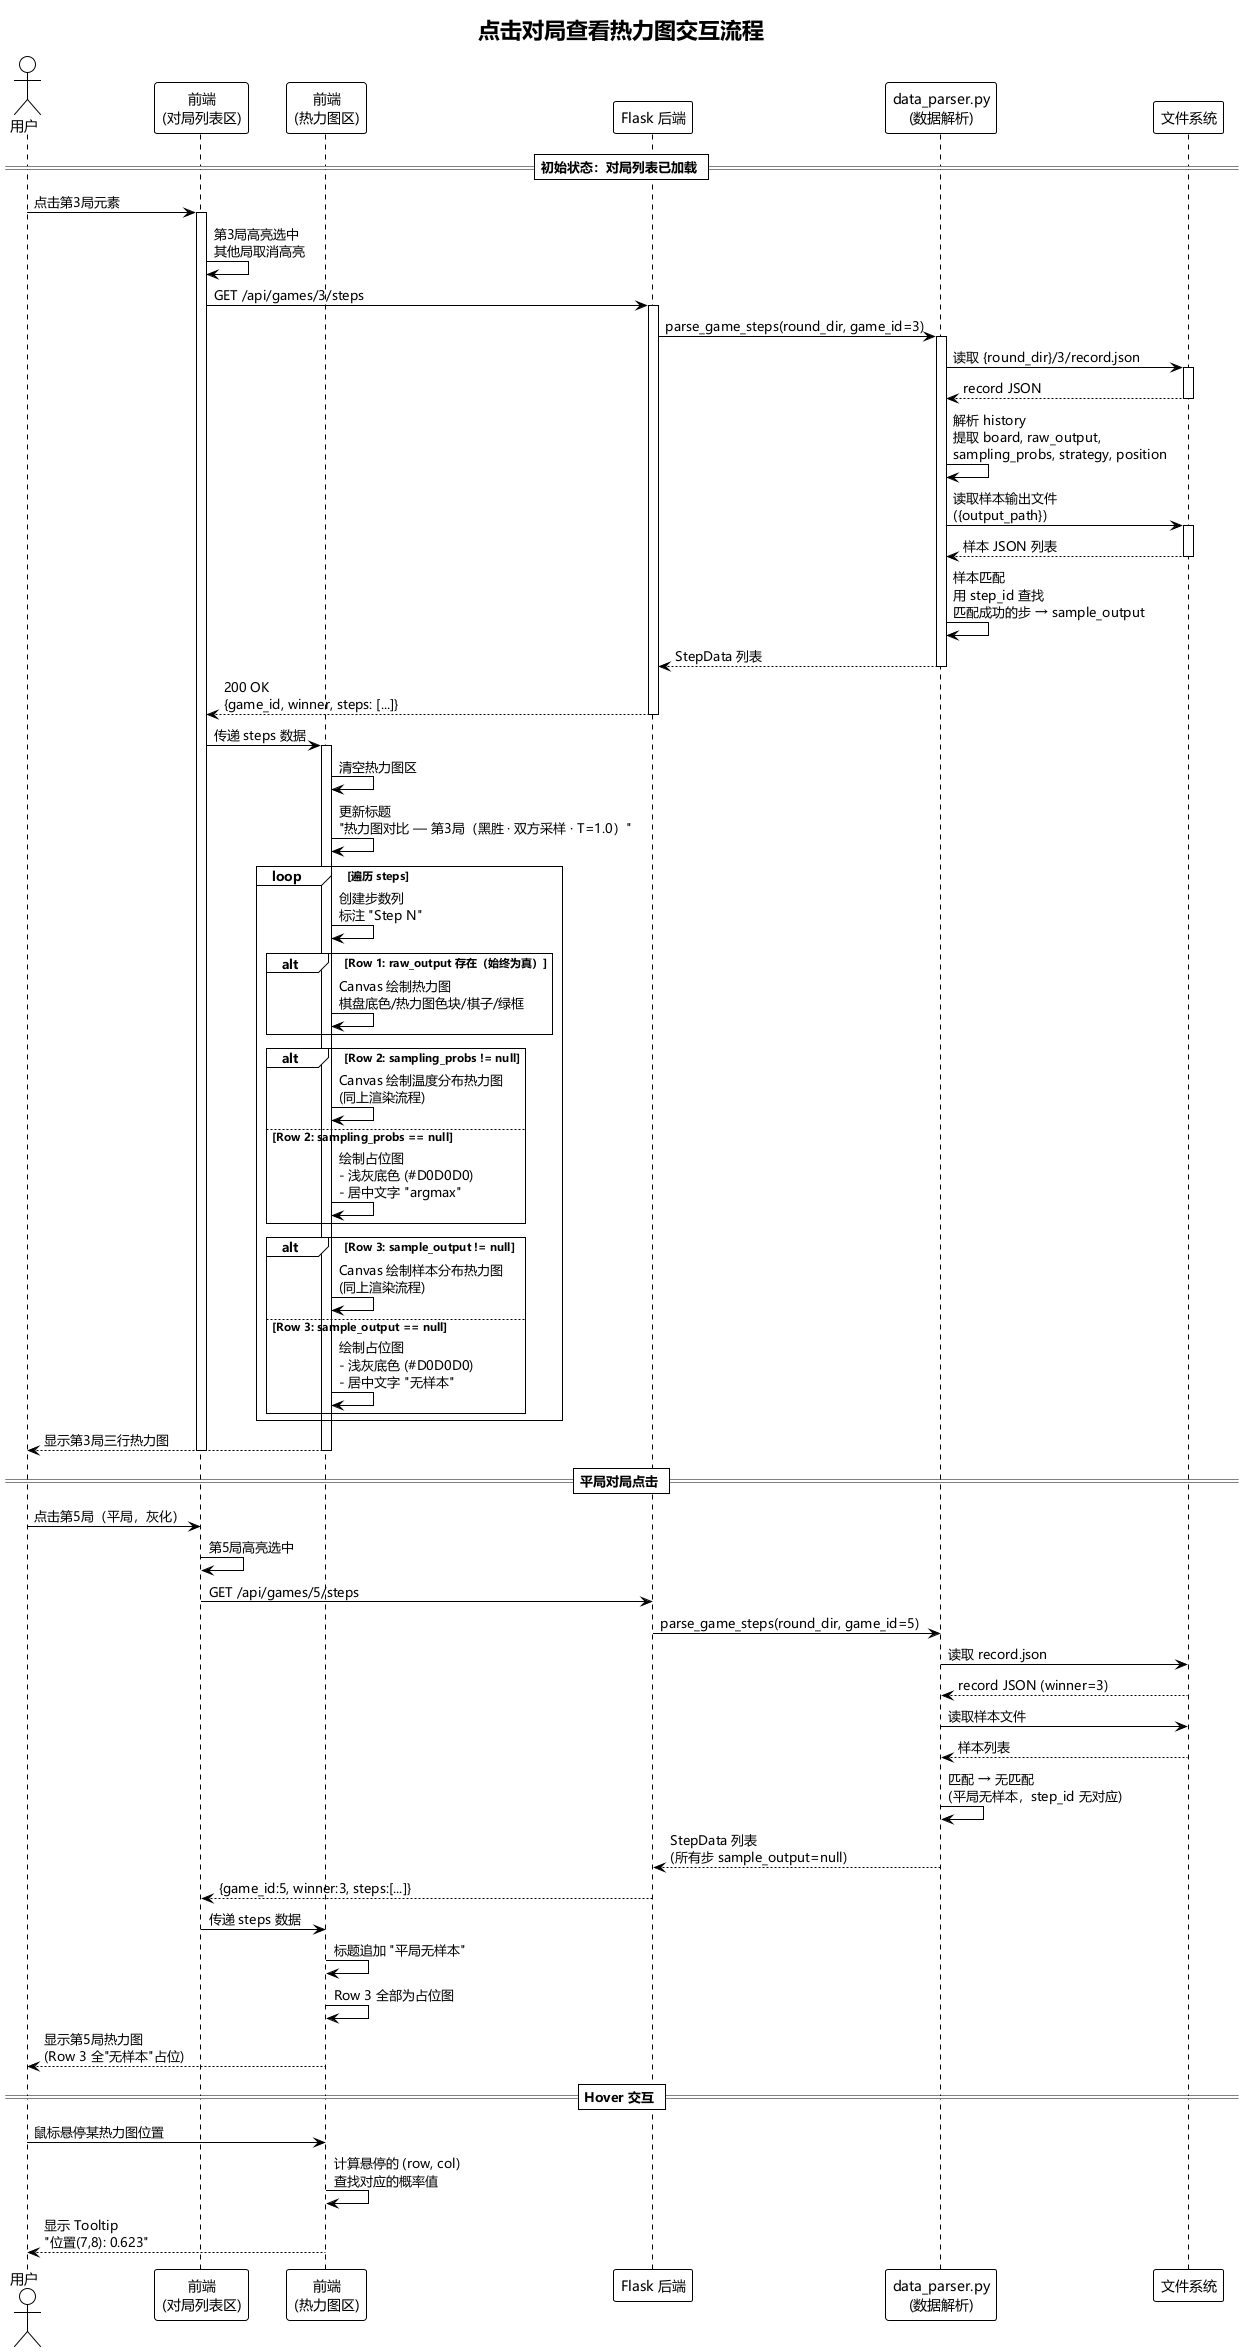

The diagram above was rendered by PlantUML. Its source (embedded in the PNG):
@startuml game_click_flow
!theme plain
skinparam defaultFontName Microsoft YaHei,SimHei,SimSun,sans-serif
skinparam sequenceMessageFontName Microsoft YaHei,SimHei,SimSun,sans-serif
title 点击对局查看热力图交互流程

actor 用户 as User
participant "前端\n(对局列表区)" as GL
participant "前端\n(热力图区)" as HM
participant "Flask 后端" as BE
participant "data_parser.py\n(数据解析)" as DP
participant "文件系统" as FS

== 初始状态：对局列表已加载 ==

User -> GL: 点击第3局元素
activate GL

GL -> GL: 第3局高亮选中\n其他局取消高亮

GL -> BE: GET /api/games/3/steps
activate BE

BE -> DP: parse_game_steps(round_dir, game_id=3)
activate DP

DP -> FS: 读取 {round_dir}/3/record.json
activate FS
FS --> DP: record JSON
deactivate FS

DP -> DP: 解析 history\n提取 board, raw_output,\nsampling_probs, strategy, position

DP -> FS: 读取样本输出文件\n({output_path})
activate FS
FS --> DP: 样本 JSON 列表
deactivate FS

DP -> DP: 样本匹配\n用 step_id 查找\n匹配成功的步 → sample_output

DP --> BE: StepData 列表
deactivate DP

BE --> GL: 200 OK\n{game_id, winner, steps: [...]}
deactivate BE

GL -> HM: 传递 steps 数据
activate HM

HM -> HM: 清空热力图区

HM -> HM: 更新标题\n"热力图对比 — 第3局（黑胜 · 双方采样 · T=1.0）"

loop 遍历 steps
    HM -> HM: 创建步数列\n标注 "Step N"

    alt Row 1: raw_output 存在（始终为真）
        HM -> HM: Canvas 绘制热力图\n棋盘底色/热力图色块/棋子/绿框
    end

    alt Row 2: sampling_probs != null
        HM -> HM: Canvas 绘制温度分布热力图\n(同上渲染流程)
    else Row 2: sampling_probs == null
        HM -> HM: 绘制占位图\n- 浅灰底色 (#D0D0D0)\n- 居中文字 "argmax"
    end

    alt Row 3: sample_output != null
        HM -> HM: Canvas 绘制样本分布热力图\n(同上渲染流程)
    else Row 3: sample_output == null
        HM -> HM: 绘制占位图\n- 浅灰底色 (#D0D0D0)\n- 居中文字 "无样本"
    end
end

HM --> User: 显示第3局三行热力图

deactivate HM
deactivate GL

== 平局对局点击 ==

User -> GL: 点击第5局（平局，灰化）
GL -> GL: 第5局高亮选中
GL -> BE: GET /api/games/5/steps
BE -> DP: parse_game_steps(round_dir, game_id=5)
DP -> FS: 读取 record.json
FS --> DP: record JSON (winner=3)
DP -> FS: 读取样本文件
FS --> DP: 样本列表
DP -> DP: 匹配 → 无匹配\n(平局无样本，step_id 无对应)
DP --> BE: StepData 列表\n(所有步 sample_output=null)
BE --> GL: {game_id:5, winner:3, steps:[...]}

GL -> HM: 传递 steps 数据
HM -> HM: 标题追加 "平局无样本"
HM -> HM: Row 3 全部为占位图
HM --> User: 显示第5局热力图\n(Row 3 全"无样本"占位)

== Hover 交互 ==

User -> HM: 鼠标悬停某热力图位置
HM -> HM: 计算悬停的 (row, col)\n查找对应的概率值
HM --> User: 显示 Tooltip\n"位置(7,8): 0.623"

@enduml